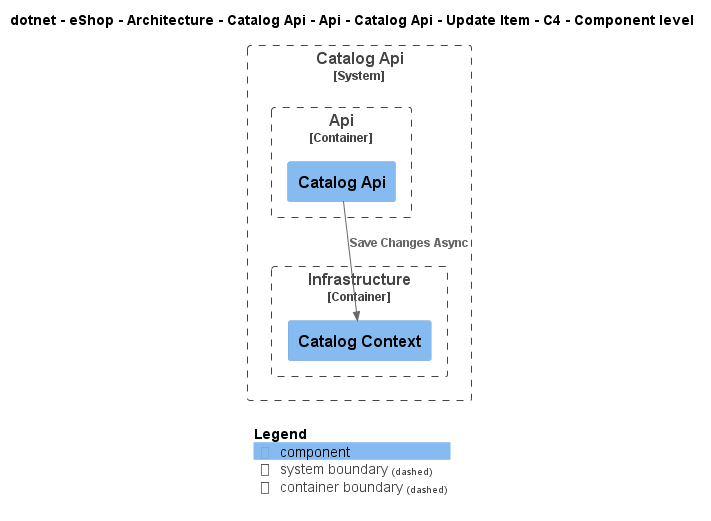

The diagram above was rendered by PlantUML. Its source (embedded in the PNG):
@startuml
!include ..\..\..\..\..\..\..\..\..\..\..\.c4s\C4_Component.puml

AddElementTag("c4interflow:lifecycle:new", $bgColor=green, $fontColor=#ffffff, $borderColor=green, $shadowing="False")
AddElementTag("c4interflow:lifecycle:changed", $bgColor=orange, $fontColor=#ffffff, $borderColor=orange, $shadowing="False")
AddElementTag("c4interflow:lifecycle:removed", $bgColor=red, $fontColor=#ffffff, $borderColor=red, $shadowing="False")

AddRelTag("c4interflow:lifecycle:new", $textColor=green, $lineColor=green)
AddRelTag("c4interflow:lifecycle:changed", $textColor=orange, $lineColor=orange)
AddRelTag("c4interflow:lifecycle:removed", $textColor=red, $lineColor=red)

SHOW_PERSON_PORTRAIT()
LAYOUT_TOP_DOWN()

skinparam linetype polyline

title dotnet - eShop - Architecture - Catalog Api - Api - Catalog Api - Update Item - C4 - Component level


System_Boundary(dotnet.eShop.Architecture.SoftwareSystems.CatalogApi, "Catalog Api") {
    
Container_Boundary(dotnet.eShop.Architecture.SoftwareSystems.CatalogApi.Containers.Api, "Api") {
    Component(dotnet.eShop.Architecture.SoftwareSystems.CatalogApi.Containers.Api.Components.CatalogApi, "Catalog Api", "", "")
}
    
Container_Boundary(dotnet.eShop.Architecture.SoftwareSystems.CatalogApi.Containers.Infrastructure, "Infrastructure") {
    Component(dotnet.eShop.Architecture.SoftwareSystems.CatalogApi.Containers.Infrastructure.Components.CatalogContext, "Catalog Context", "", "")
}
}

Rel(dotnet.eShop.Architecture.SoftwareSystems.CatalogApi.Containers.Api.Components.CatalogApi, dotnet.eShop.Architecture.SoftwareSystems.CatalogApi.Containers.Infrastructure.Components.CatalogContext, "Save Changes Async")


SHOW_LEGEND()
@enduml